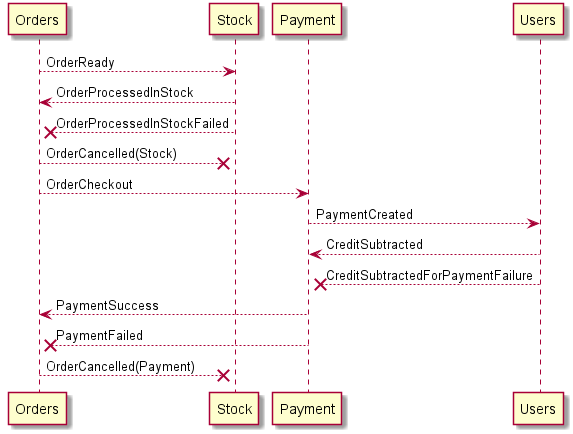

The diagram above was rendered by PlantUML. Its source (embedded in the PNG):
@startuml
Orders --> Stock : OrderReady
Stock --> Orders : OrderProcessedInStock
Stock --x Orders : OrderProcessedInStockFailed
Orders --x Stock : OrderCancelled(Stock)
Orders --> Payment : OrderCheckout
Payment --> Users : PaymentCreated
Users --> Payment : CreditSubtracted
Users --x Payment : CreditSubtractedForPaymentFailure
Payment --> Orders : PaymentSuccess
Payment --x Orders : PaymentFailed
Orders --x Stock : OrderCancelled(Payment)
@enduml